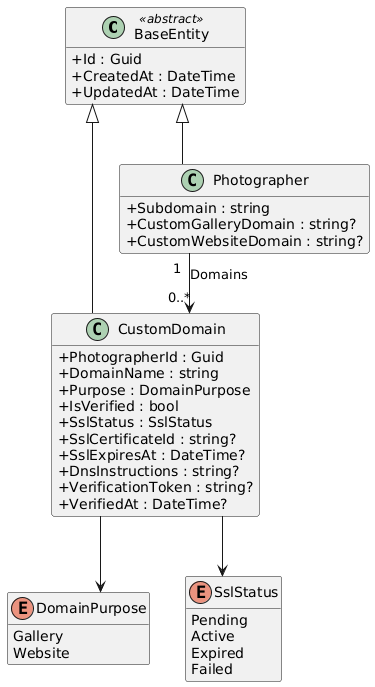

The diagram above was rendered by PlantUML. Its source (embedded in the PNG):
@startuml
skinparam classAttributeIconSize 0
skinparam linetype ortho
hide empty methods

class BaseEntity <<abstract>> {
  +Id : Guid
  +CreatedAt : DateTime
  +UpdatedAt : DateTime
}

class CustomDomain {
  +PhotographerId : Guid
  +DomainName : string
  +Purpose : DomainPurpose
  +IsVerified : bool
  +SslStatus : SslStatus
  +SslCertificateId : string?
  +SslExpiresAt : DateTime?
  +DnsInstructions : string?
  +VerificationToken : string?
  +VerifiedAt : DateTime?
}

class Photographer {
  +Subdomain : string
  +CustomGalleryDomain : string?
  +CustomWebsiteDomain : string?
}

enum DomainPurpose {
  Gallery
  Website
}

enum SslStatus {
  Pending
  Active
  Expired
  Failed
}

BaseEntity <|-- CustomDomain
BaseEntity <|-- Photographer
CustomDomain --> DomainPurpose
CustomDomain --> SslStatus
Photographer "1" --> "0..*" CustomDomain : Domains

@enduml